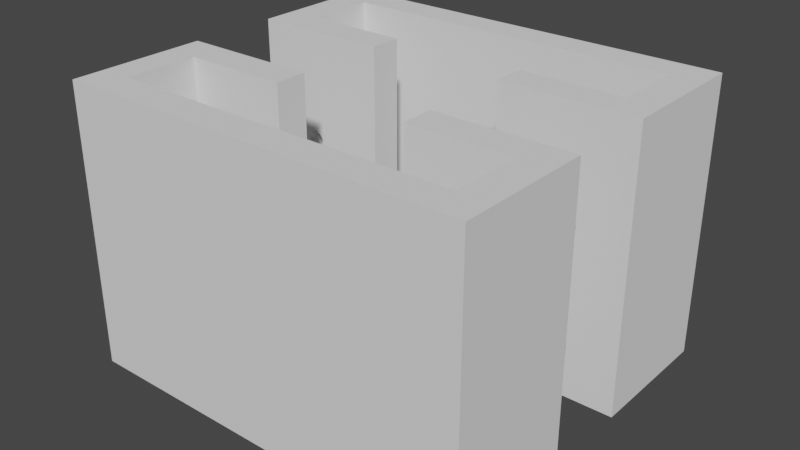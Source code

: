 # Source: electricmeasure-parts-front-brackets.blend  (saved by Blender 3.5.10; exported with 4.5.12 LTS)
import bpy
from mathutils import Matrix  # noqa: F401  (used for matrix-valued properties, if any)

bpy.ops.wm.read_factory_settings(use_empty=True)
scene = bpy.context.scene
scene.name = 'Scene'

# ---- collections
col_collection = bpy.data.collections.new('Collection'); scene.collection.children.link(col_collection)
col_collection_2 = bpy.data.collections.new('Collection 2'); scene.collection.children.link(col_collection_2)

# ---- world
world_world = bpy.data.worlds.new('World'); scene.world = world_world
world_world.use_nodes = True; world_world.node_tree.nodes.clear()
_N = world_world.node_tree.nodes; _L = world_world.node_tree.links
n0 = _N.new('ShaderNodeOutputWorld'); n0.name = 'World Output'; n0.location = (300, 300)
n1 = _N.new('ShaderNodeBackground'); n1.name = 'Background'; n1.location = (10, 300)
n1.inputs[0].default_value = (0.05088, 0.05088, 0.05088, 1.0)
_L.new(n1.outputs[0], n0.inputs[0])
n0.is_active_output = True
world_world.color = (0.05088, 0.05088, 0.05088)
world_world.use_sun_shadow = False
world_world.sun_shadow_jitter_overblur = 0.0

# ---- meshes
me_cube_004 = bpy.data.meshes.new('Cube.004')
me_cube_004.from_pydata([(-0.5, -0.5, -0.5), (-0.5, -0.5, 0.5), (-0.5, 0.5, -0.5), (-0.5, 0.5, 0.5), (0.5, -0.5, -0.5), (0.5, -0.5, 0.5), (0.5, 0.5, -0.5), (0.5, 0.5, 0.5), (0.4208, -0.2625, -0.5), (0.4208, 0.2625, -0.5), (-0.4208, -0.2625, -0.5), (-0.4208, 0.2625, -0.5), (-0.4208, -0.2625, 0.5), (-0.4208, 0.2625, 0.5), (0.4208, -0.2625, 0.5), (0.4208, 0.2625, 0.5), (-0.1667, -0.5, 0.5), (0.1667, -0.5, 0.5), (-0.1667, -0.5, -0.5), (0.1667, -0.5, -0.5), (-0.1667, -0.2625, -0.5), (0.1667, -0.2625, -0.5), (0.1667, -0.2625, 0.5), (-0.1667, -0.2625, 0.5), (-0.375, -0.5, -0.1061), (-0.3746, -0.5, -0.112), (-0.3746, -0.5, -0.1001), (-0.3715, -0.5, -0.1229), (-0.3734, -0.5, -0.09446), (-0.3734, -0.5, -0.1177), (-0.3715, -0.5, -0.08922), (-0.3657, -0.5, -0.1313), (-0.3689, -0.5, -0.08463), (-0.3582, -0.5, -0.07634), (-0.3582, -0.5, -0.1358), (-0.3621, -0.5, -0.07806), (-0.3621, -0.5, -0.1341), (-0.3657, -0.5, -0.08086), (-0.3689, -0.5, -0.1275), (-0.3501, -0.5, -0.1358), (-0.3501, -0.5, -0.07634), (-0.3426, -0.5, -0.1313), (-0.3426, -0.5, -0.08086), (-0.3462, -0.5, -0.1341), (-0.3462, -0.5, -0.07806), (-0.3368, -0.5, -0.1229), (-0.3368, -0.5, -0.08922), (-0.3333, -0.5, -0.1061), (-0.3337, -0.5, -0.1001), (-0.3337, -0.5, -0.112), (-0.3349, -0.5, -0.09446), (-0.3349, -0.5, -0.1177), (-0.3542, -0.5, -0.1364), (-0.3394, -0.5, -0.1275), (-0.3394, -0.5, -0.08463), (-0.3542, -0.5, -0.07576), (-0.375, -0.2625, -0.1061), (-0.3746, -0.2625, -0.112), (-0.3746, -0.2625, -0.1001), (-0.3734, -0.2625, -0.1177), (-0.3715, -0.2625, -0.08922), (-0.3715, -0.2625, -0.1229), (-0.3734, -0.2625, -0.09446), (-0.3689, -0.2625, -0.1275), (-0.3657, -0.2625, -0.08086), (-0.3582, -0.2625, -0.1358), (-0.3621, -0.2625, -0.1341), (-0.3582, -0.2625, -0.07634), (-0.3657, -0.2625, -0.1313), (-0.3621, -0.2625, -0.07806), (-0.3689, -0.2625, -0.08463), (-0.3501, -0.2625, -0.1358), (-0.3501, -0.2625, -0.07634), (-0.3426, -0.2625, -0.1313), (-0.3426, -0.2625, -0.08086), (-0.3462, -0.2625, -0.1341), (-0.3462, -0.2625, -0.07806), (-0.3368, -0.2625, -0.1229), (-0.3368, -0.2625, -0.08922), (-0.3333, -0.2625, -0.1061), (-0.3337, -0.2625, -0.1001), (-0.3337, -0.2625, -0.112), (-0.3349, -0.2625, -0.09446), (-0.3349, -0.2625, -0.1177), (-0.3394, -0.2625, -0.1275), (-0.3394, -0.2625, -0.08463), (-0.3542, -0.2625, -0.1364), (-0.3542, -0.2625, -0.07576), (0.3621, -0.5, -0.07806), (0.3715, -0.5, -0.08922), (0.3689, -0.5, -0.08463), (0.3657, -0.5, -0.08086), (0.3734, -0.5, -0.1177), (0.375, -0.5, -0.1061), (0.3746, -0.5, -0.1001), (0.3746, -0.5, -0.112), (0.3734, -0.5, -0.09446), (0.3337, -0.5, -0.112), (0.3333, -0.5, -0.1061), (0.3349, -0.5, -0.1177), (0.3337, -0.5, -0.1001), (0.3349, -0.5, -0.09446), (0.3368, -0.5, -0.08922), (0.3426, -0.5, -0.1313), (0.3426, -0.5, -0.08086), (0.3394, -0.5, -0.1275), (0.3394, -0.5, -0.08463), (0.3368, -0.5, -0.1229), (0.3542, -0.5, -0.1364), (0.3542, -0.5, -0.07576), (0.3501, -0.5, -0.1358), (0.3501, -0.5, -0.07634), (0.3621, -0.5, -0.1341), (0.3689, -0.5, -0.1275), (0.3715, -0.5, -0.1229), (0.3657, -0.5, -0.1313), (0.3582, -0.5, -0.1358), (0.3582, -0.5, -0.07634), (0.3462, -0.5, -0.1341), (0.3462, -0.5, -0.07806), (0.3333, -0.2625, -0.1061), (0.3337, -0.2625, -0.112), (0.3337, -0.2625, -0.1001), (0.3368, -0.2625, -0.1229), (0.3368, -0.2625, -0.08922), (0.3349, -0.2625, -0.1177), (0.3349, -0.2625, -0.09446), (0.3426, -0.2625, -0.1313), (0.3426, -0.2625, -0.08086), (0.3501, -0.2625, -0.1358), (0.3501, -0.2625, -0.07634), (0.3462, -0.2625, -0.1341), (0.3462, -0.2625, -0.07806), (0.3394, -0.2625, -0.1275), (0.3394, -0.2625, -0.08463), (0.3582, -0.2625, -0.1358), (0.3582, -0.2625, -0.07634), (0.3657, -0.2625, -0.1313), (0.3657, -0.2625, -0.08086), (0.3621, -0.2625, -0.1341), (0.3621, -0.2625, -0.07806), (0.3715, -0.2625, -0.1229), (0.3715, -0.2625, -0.08922), (0.375, -0.2625, -0.1061), (0.3746, -0.2625, -0.112), (0.3746, -0.2625, -0.1001), (0.3734, -0.2625, -0.1177), (0.3734, -0.2625, -0.09446), (0.3689, -0.2625, -0.1275), (0.3689, -0.2625, -0.08463), (0.3542, -0.2625, -0.07576), (0.3542, -0.2625, -0.1364), (-0.375, -0.5, 0.3182), (-0.3746, -0.5, 0.3123), (-0.3746, -0.5, 0.3241), (-0.3715, -0.5, 0.3013), (-0.3715, -0.5, 0.335), (-0.3734, -0.5, 0.3066), (-0.3734, -0.5, 0.3298), (-0.3657, -0.5, 0.293), (-0.3657, -0.5, 0.3434), (-0.3582, -0.5, 0.2885), (-0.3582, -0.5, 0.3479), (-0.3621, -0.5, 0.2902), (-0.3621, -0.5, 0.3462), (-0.3689, -0.5, 0.2968), (-0.3689, -0.5, 0.3396), (-0.3501, -0.5, 0.2885), (-0.3501, -0.5, 0.3479), (-0.3426, -0.5, 0.293), (-0.3426, -0.5, 0.3434), (-0.3462, -0.5, 0.2902), (-0.3462, -0.5, 0.3462), (-0.3368, -0.5, 0.3013), (-0.3368, -0.5, 0.335), (-0.3333, -0.5, 0.3182), (-0.3337, -0.5, 0.3123), (-0.3337, -0.5, 0.3241), (-0.3349, -0.5, 0.3066), (-0.3349, -0.5, 0.3298), (-0.3394, -0.5, 0.2968), (-0.3394, -0.5, 0.3396), (-0.3542, -0.5, 0.3485), (-0.3542, -0.5, 0.2879), (-0.3734, -0.2625, 0.3298), (-0.3746, -0.2625, 0.3241), (-0.3689, -0.2625, 0.2968), (-0.3689, -0.2625, 0.3396), (-0.3715, -0.2625, 0.335), (-0.3621, -0.2625, 0.2902), (-0.3621, -0.2625, 0.3462), (-0.3542, -0.2625, 0.2879), (-0.3542, -0.2625, 0.3485), (-0.3582, -0.2625, 0.2885), (-0.3582, -0.2625, 0.3479), (-0.3657, -0.2625, 0.293), (-0.3657, -0.2625, 0.3434), (-0.3462, -0.2625, 0.3462), (-0.3426, -0.2625, 0.293), (-0.3394, -0.2625, 0.3396), (-0.3462, -0.2625, 0.2902), (-0.3426, -0.2625, 0.3434), (-0.3368, -0.2625, 0.3013), (-0.3349, -0.2625, 0.3298), (-0.3333, -0.2625, 0.3182), (-0.3337, -0.2625, 0.3123), (-0.3337, -0.2625, 0.3241), (-0.3349, -0.2625, 0.3066), (-0.3368, -0.2625, 0.335), (-0.3501, -0.2625, 0.2885), (-0.3394, -0.2625, 0.2968), (-0.3501, -0.2625, 0.3479), (-0.375, -0.2625, 0.3182), (-0.3746, -0.2625, 0.3123), (-0.3734, -0.2625, 0.3066), (-0.3715, -0.2625, 0.3013), (0.3333, -0.5, 0.3182), (0.3337, -0.5, 0.3123), (0.3337, -0.5, 0.3241), (0.3368, -0.5, 0.3013), (0.3349, -0.5, 0.3298), (0.3349, -0.5, 0.3066), (0.3368, -0.5, 0.335), (0.3426, -0.5, 0.293), (0.3394, -0.5, 0.3396), (0.3501, -0.5, 0.3479), (0.3501, -0.5, 0.2885), (0.3462, -0.5, 0.3462), (0.3462, -0.5, 0.2902), (0.3426, -0.5, 0.3434), (0.3394, -0.5, 0.2968), (0.3582, -0.5, 0.2885), (0.3582, -0.5, 0.3479), (0.3657, -0.5, 0.293), (0.3657, -0.5, 0.3434), (0.3621, -0.5, 0.2902), (0.3621, -0.5, 0.3462), (0.3715, -0.5, 0.3013), (0.3715, -0.5, 0.335), (0.375, -0.5, 0.3182), (0.3746, -0.5, 0.3241), (0.3746, -0.5, 0.3123), (0.3734, -0.5, 0.3298), (0.3734, -0.5, 0.3066), (0.3689, -0.5, 0.3396), (0.3689, -0.5, 0.2968), (0.3542, -0.5, 0.3485), (0.3542, -0.5, 0.2879), (0.3333, -0.2625, 0.3182), (0.3337, -0.2625, 0.3123), (0.3337, -0.2625, 0.3241), (0.3368, -0.2625, 0.3013), (0.3368, -0.2625, 0.335), (0.3349, -0.2625, 0.3066), (0.3349, -0.2625, 0.3298), (0.3426, -0.2625, 0.293), (0.3426, -0.2625, 0.3434), (0.3501, -0.2625, 0.2885), (0.3462, -0.2625, 0.2902), (0.3501, -0.2625, 0.3479), (0.3394, -0.2625, 0.2968), (0.3462, -0.2625, 0.3462), (0.3394, -0.2625, 0.3396), (0.3582, -0.2625, 0.2885), (0.3582, -0.2625, 0.3479), (0.3657, -0.2625, 0.293), (0.3657, -0.2625, 0.3434), (0.3621, -0.2625, 0.2902), (0.3621, -0.2625, 0.3462), (0.3715, -0.2625, 0.3013), (0.3715, -0.2625, 0.335), (0.375, -0.2625, 0.3182), (0.3746, -0.2625, 0.3241), (0.3746, -0.2625, 0.3123), (0.3734, -0.2625, 0.3298), (0.3734, -0.2625, 0.3066), (0.3689, -0.2625, 0.3396), (0.3689, -0.2625, 0.2968), (0.3542, -0.2625, 0.3485), (0.3542, -0.2625, 0.2879)], [], [(0, 1, 3, 2), (2, 3, 7, 6), (6, 7, 5, 4), (52, 34, 0, 18, 43, 39), (166, 160, 1, 0, 34, 36, 31, 38, 27, 29, 25, 24, 26, 28, 30, 32, 37, 35, 33, 55, 40, 44, 42, 54, 46, 50, 48, 47, 49, 51, 45, 53, 41, 43, 18, 16, 170, 181, 174, 179, 177, 175, 176, 178, 173, 180, 169, 171, 167, 183, 161, 163, 159, 165, 155, 157, 153, 152, 154, 158, 156), (172, 170, 16, 1, 160, 164, 162, 182, 168), (229, 17, 19, 118, 103, 105, 107, 99, 97, 98, 100, 101, 102, 106, 104, 119, 111, 109, 117, 88, 91, 90, 89, 96, 94, 93, 95, 92, 114, 113, 115, 112, 116, 4, 5, 234, 244, 238, 242, 240, 239, 241, 243, 237, 245, 233, 235, 231, 247, 226, 228, 223, 230, 219, 221, 217, 216, 218, 220, 222, 224), (234, 5, 17, 229, 227, 225, 246, 232, 236), (110, 118, 19, 4, 116, 108), (10, 0, 2, 11), (9, 11, 2, 6, 4, 19, 21, 8), (10, 20, 18, 0), (14, 5, 7, 15), (13, 15, 7, 3, 1, 16, 23, 12), (5, 14, 22, 17), (12, 10, 11, 13), (13, 11, 9, 15), (9, 8, 14, 15), (192, 194, 12, 23, 201, 197, 211), (201, 23, 20, 75, 73, 84, 77, 83, 81, 79, 80, 82, 78, 85, 74, 76, 72, 87, 67, 69, 64, 70, 60, 62, 58, 56, 57, 59, 61, 63, 68, 66, 65, 10, 12, 194, 190, 196, 187, 188, 184, 185, 212, 213, 214, 215, 186, 195, 189, 193, 191, 209, 200, 198, 210, 202, 207, 205, 204, 206, 203, 208, 199), (71, 75, 20, 10, 65, 86), (256, 22, 14, 264, 278, 259, 261), (264, 14, 150, 130, 132, 128, 134, 124, 126, 122, 120, 121, 125, 123, 133, 127, 131, 129, 151, 135, 8, 21, 22, 256, 262, 252, 254, 250, 248, 249, 253, 251, 260, 255, 258, 257, 279, 263, 267, 265, 277, 269, 275, 273, 271, 272, 274, 270, 276, 266, 268), (150, 14, 8, 135, 139, 137, 148, 141, 146, 144, 143, 145, 147, 142, 149, 138, 140, 136), (23, 16, 18, 20), (21, 19, 17, 22), (40, 55, 87, 72), (44, 40, 72, 76), (42, 44, 76, 74), (42, 74, 85, 54), (54, 85, 78, 46), (46, 78, 82, 50), (50, 82, 80, 48), (48, 80, 79, 47), (47, 79, 81, 49), (49, 81, 83, 51), (51, 83, 77, 45), (45, 77, 84, 53), (53, 84, 73, 41), (75, 43, 41, 73), (71, 39, 43, 75), (86, 52, 39, 71), (65, 34, 52, 86), (66, 36, 34, 65), (68, 31, 36, 66), (38, 31, 68, 63), (27, 38, 63, 61), (29, 27, 61, 59), (25, 29, 59, 57), (24, 25, 57, 56), (26, 24, 56, 58), (28, 26, 58, 62), (30, 28, 62, 60), (32, 30, 60, 70), (37, 32, 70, 64), (35, 37, 64, 69), (33, 35, 69, 67), (55, 33, 67, 87), (117, 109, 150, 136), (88, 117, 136, 140), (91, 88, 140, 138), (91, 138, 149, 90), (90, 149, 142, 89), (89, 142, 147, 96), (96, 147, 145, 94), (94, 145, 143, 93), (93, 143, 144, 95), (95, 144, 146, 92), (92, 146, 141, 114), (114, 141, 148, 113), (113, 148, 137, 115), (139, 112, 115, 137), (135, 116, 112, 139), (151, 108, 116, 135), (129, 110, 108, 151), (131, 118, 110, 129), (127, 103, 118, 131), (105, 103, 127, 133), (107, 105, 133, 123), (99, 107, 123, 125), (97, 99, 125, 121), (98, 97, 121, 120), (100, 98, 120, 122), (101, 100, 122, 126), (102, 101, 126, 124), (106, 102, 124, 134), (104, 106, 134, 128), (119, 104, 128, 132), (111, 119, 132, 130), (109, 111, 130, 150), (168, 182, 192, 211), (172, 168, 211, 197), (170, 172, 197, 201), (170, 201, 199, 181), (181, 199, 208, 174), (174, 208, 203, 179), (179, 203, 206, 177), (177, 206, 204, 175), (175, 204, 205, 176), (176, 205, 207, 178), (178, 207, 202, 173), (173, 202, 210, 180), (180, 210, 198, 169), (200, 171, 169, 198), (209, 167, 171, 200), (191, 183, 167, 209), (193, 161, 183, 191), (189, 163, 161, 193), (195, 159, 163, 189), (165, 159, 195, 186), (155, 165, 186, 215), (157, 155, 215, 214), (153, 157, 214, 213), (152, 153, 213, 212), (154, 152, 212, 185), (158, 154, 185, 184), (156, 158, 184, 188), (166, 156, 188, 187), (160, 166, 187, 196), (164, 160, 196, 190), (162, 164, 190, 194), (182, 162, 194, 192), (232, 246, 278, 264), (236, 232, 264, 268), (234, 236, 268, 266), (234, 266, 276, 244), (244, 276, 270, 238), (238, 270, 274, 242), (242, 274, 272, 240), (240, 272, 271, 239), (239, 271, 273, 241), (241, 273, 275, 243), (243, 275, 269, 237), (237, 269, 277, 245), (245, 277, 265, 233), (267, 235, 233, 265), (263, 231, 235, 267), (279, 247, 231, 263), (257, 226, 247, 279), (258, 228, 226, 257), (255, 223, 228, 258), (230, 223, 255, 260), (219, 230, 260, 251), (221, 219, 251, 253), (217, 221, 253, 249), (216, 217, 249, 248), (218, 216, 248, 250), (220, 218, 250, 254), (222, 220, 254, 252), (224, 222, 252, 262), (229, 224, 262, 256), (227, 229, 256, 261), (225, 227, 261, 259), (246, 225, 259, 278)])
_uv = me_cube_004.uv_layers.new(name='UVMap')
_uv.uv.foreach_set('vector', [0.375, 0.0, 0.625, 0.0, 0.625, 0.25, 0.375, 0.25, 0.375, 0.25, 0.625, 0.25, 0.625, 0.5, 0.375, 0.5, 0.375, 0.5, 0.625, 0.5, 0.625, 0.75, 0.375, 0.75, 0.4659, 0.9635, 0.4661, 0.9646, 0.375, 1.0, 0.375, 0.9167, 0.4665, 0.9615, 0.4661, 0.9625, 0.5849, 0.9672, 0.5858, 0.9664, 0.625, 1.0, 0.375, 1.0, 0.4661, 0.9646, 0.4665, 0.9655, 0.4672, 0.9664, 0.4681, 0.9672, 0.4693, 0.9679, 0.4706, 0.9684, 0.472, 0.9686, 0.4735, 0.9687, 0.475, 0.9686, 0.4764, 0.9684, 0.4777, 0.9679, 0.4788, 0.9672, 0.4798, 0.9664, 0.4805, 0.9655, 0.4809, 0.9646, 0.4811, 0.9635, 0.4809, 0.9625, 0.4805, 0.9615, 0.4798, 0.9606, 0.4788, 0.9599, 0.4777, 0.9592, 0.4764, 0.9587, 0.475, 0.9584, 0.4735, 0.9583, 0.472, 0.9584, 0.4706, 0.9587, 0.4693, 0.9592, 0.4681, 0.9599, 0.4672, 0.9606, 0.4665, 0.9615, 0.375, 0.9167, 0.625, 0.9167, 0.5858, 0.9606, 0.5849, 0.9599, 0.5838, 0.9592, 0.5824, 0.9587, 0.581, 0.9584, 0.5795, 0.9583, 0.5781, 0.9584, 0.5766, 0.9587, 0.5753, 0.9592, 0.5742, 0.9599, 0.5732, 0.9606, 0.5725, 0.9615, 0.5721, 0.9625, 0.572, 0.9635, 0.5721, 0.9646, 0.5725, 0.9655, 0.5732, 0.9664, 0.5742, 0.9672, 0.5753, 0.9679, 0.5766, 0.9684, 0.5781, 0.9686, 0.5795, 0.9687, 0.581, 0.9687, 0.5824, 0.9684, 0.5838, 0.9679, 0.5865, 0.9615, 0.5858, 0.9606, 0.625, 0.9167, 0.625, 1.0, 0.5858, 0.9664, 0.5865, 0.9655, 0.587, 0.9646, 0.5871, 0.9635, 0.587, 0.9625, 0.5858, 0.7894, 0.625, 0.8333, 0.375, 0.8333, 0.4665, 0.7885, 0.4672, 0.7894, 0.4681, 0.7901, 0.4693, 0.7908, 0.4706, 0.7913, 0.472, 0.7916, 0.4735, 0.7917, 0.475, 0.7916, 0.4764, 0.7913, 0.4777, 0.7908, 0.4788, 0.7901, 0.4798, 0.7894, 0.4805, 0.7885, 0.4809, 0.7875, 0.4811, 0.7865, 0.4809, 0.7854, 0.4805, 0.7845, 0.4798, 0.7836, 0.4788, 0.7828, 0.4777, 0.7821, 0.4764, 0.7816, 0.475, 0.7813, 0.4735, 0.7812, 0.472, 0.7813, 0.4706, 0.7816, 0.4693, 0.7821, 0.4681, 0.7828, 0.4672, 0.7836, 0.4665, 0.7845, 0.4661, 0.7854, 0.375, 0.75, 0.625, 0.75, 0.5858, 0.7836, 0.5849, 0.7828, 0.5838, 0.7821, 0.5824, 0.7816, 0.581, 0.7814, 0.5795, 0.7812, 0.5781, 0.7814, 0.5766, 0.7816, 0.5753, 0.7821, 0.5742, 0.7828, 0.5732, 0.7836, 0.5725, 0.7845, 0.5721, 0.7854, 0.572, 0.7865, 0.5721, 0.7875, 0.5725, 0.7885, 0.5732, 0.7894, 0.5742, 0.7901, 0.5753, 0.7908, 0.5766, 0.7913, 0.5781, 0.7916, 0.5795, 0.7917, 0.581, 0.7916, 0.5824, 0.7913, 0.5838, 0.7908, 0.5849, 0.7901, 0.5858, 0.7836, 0.625, 0.75, 0.625, 0.8333, 0.5858, 0.7894, 0.5865, 0.7885, 0.587, 0.7875, 0.5871, 0.7865, 0.587, 0.7854, 0.5865, 0.7845, 0.4661, 0.7875, 0.4665, 0.7885, 0.375, 0.8333, 0.375, 0.75, 0.4661, 0.7854, 0.4659, 0.7865, 0.1448, 0.6906, 0.125, 0.75, 0.125, 0.5, 0.1448, 0.5594, 0.3552, 0.5594, 0.1448, 0.5594, 0.125, 0.5, 0.375, 0.5, 0.375, 0.75, 0.2917, 0.75, 0.2917, 0.6906, 0.3552, 0.6906, 0.1448, 0.6906, 0.2083, 0.6906, 0.2083, 0.75, 0.125, 0.75, 0.6448, 0.6906, 0.625, 0.75, 0.625, 0.5, 0.6448, 0.5594, 0.8552, 0.5594, 0.6448, 0.5594, 0.625, 0.5, 0.875, 0.5, 0.875, 0.75, 0.7917, 0.75, 0.7917, 0.6906, 0.8552, 0.6906, 0.625, 0.75, 0.6448, 0.6906, 0.7083, 0.6906, 0.7083, 0.75, 0.6146, 0.0, 0.3854, 0.0, 0.3854, 0.25, 0.6146, 0.25, 0.6146, 0.25, 0.3854, 0.25, 0.3854, 0.5, 0.6146, 0.5, 0.3854, 0.5, 0.3854, 0.75, 0.6146, 0.75, 0.6146, 0.5, 0.5799, 0.9802, 0.5797, 0.9814, 0.6146, 1.0, 0.6146, 0.9245, 0.5787, 0.9768, 0.5793, 0.9778, 0.5797, 0.979, 0.5787, 0.9768, 0.6146, 0.9245, 0.3854, 0.9245, 0.4693, 0.9778, 0.4699, 0.9768, 0.4708, 0.9758, 0.4718, 0.9751, 0.473, 0.9745, 0.4743, 0.9741, 0.4757, 0.974, 0.477, 0.9741, 0.4784, 0.9745, 0.4796, 0.9751, 0.4806, 0.9758, 0.4815, 0.9768, 0.4821, 0.9778, 0.4825, 0.979, 0.4826, 0.9802, 0.4825, 0.9814, 0.4821, 0.9826, 0.4815, 0.9836, 0.4806, 0.9846, 0.4796, 0.9853, 0.4784, 0.9859, 0.477, 0.9863, 0.4757, 0.9864, 0.4743, 0.9863, 0.473, 0.9859, 0.4718, 0.9853, 0.4708, 0.9846, 0.4699, 0.9836, 0.4693, 0.9826, 0.4689, 0.9814, 0.3854, 1.0, 0.6146, 1.0, 0.5797, 0.9814, 0.5793, 0.9826, 0.5787, 0.9836, 0.5778, 0.9846, 0.5768, 0.9853, 0.5756, 0.9859, 0.5743, 0.9863, 0.5729, 0.9864, 0.5716, 0.9863, 0.5703, 0.9859, 0.5691, 0.9853, 0.568, 0.9846, 0.5671, 0.9836, 0.5665, 0.9826, 0.5661, 0.9814, 0.566, 0.9802, 0.5661, 0.979, 0.5665, 0.9778, 0.5671, 0.9768, 0.568, 0.9758, 0.5691, 0.9751, 0.5703, 0.9745, 0.5716, 0.9741, 0.5729, 0.974, 0.5743, 0.9741, 0.5756, 0.9745, 0.5768, 0.9751, 0.5778, 0.9758, 0.4689, 0.979, 0.4693, 0.9778, 0.3854, 0.9245, 0.3854, 1.0, 0.4689, 0.9814, 0.4687, 0.9802, 0.5787, 0.7732, 0.6146, 0.8255, 0.6146, 0.75, 0.5797, 0.7686, 0.5799, 0.7698, 0.5797, 0.771, 0.5793, 0.7722, 0.5797, 0.7686, 0.6146, 0.75, 0.4826, 0.7698, 0.4825, 0.771, 0.4821, 0.7722, 0.4815, 0.7732, 0.4806, 0.7742, 0.4796, 0.7749, 0.4784, 0.7755, 0.477, 0.7759, 0.4757, 0.776, 0.4743, 0.7759, 0.473, 0.7755, 0.4718, 0.7749, 0.4708, 0.7742, 0.4699, 0.7732, 0.4693, 0.7722, 0.4689, 0.771, 0.4687, 0.7698, 0.4689, 0.7686, 0.3854, 0.75, 0.3854, 0.8255, 0.6146, 0.8255, 0.5787, 0.7732, 0.5778, 0.7742, 0.5768, 0.7749, 0.5756, 0.7755, 0.5743, 0.7759, 0.5729, 0.776, 0.5716, 0.7759, 0.5703, 0.7755, 0.5691, 0.7749, 0.568, 0.7742, 0.5671, 0.7732, 0.5665, 0.7722, 0.5661, 0.771, 0.566, 0.7698, 0.5661, 0.7686, 0.5665, 0.7674, 0.5671, 0.7664, 0.568, 0.7654, 0.5691, 0.7647, 0.5703, 0.7641, 0.5716, 0.7637, 0.5729, 0.7636, 0.5743, 0.7637, 0.5756, 0.7641, 0.5768, 0.7647, 0.5778, 0.7654, 0.5787, 0.7664, 0.5793, 0.7674, 0.4826, 0.7698, 0.6146, 0.75, 0.3854, 0.75, 0.4689, 0.7686, 0.4693, 0.7674, 0.4699, 0.7664, 0.4708, 0.7654, 0.4718, 0.7647, 0.473, 0.7641, 0.4743, 0.7637, 0.4757, 0.7636, 0.477, 0.7637, 0.4784, 0.7641, 0.4796, 0.7647, 0.4806, 0.7654, 0.4815, 0.7664, 0.4821, 0.7674, 0.4825, 0.7686, 0.6146, 0.1868, 0.6146, 0.07375, 0.3854, 0.07374, 0.3854, 0.1868, 0.3854, 0.5632, 0.3854, 0.6763, 0.6146, 0.6763, 0.6146, 0.5632, 0.9688, 0.8, 1.0, 0.8, 1.0, 0.705, 0.9688, 0.705, 0.9375, 0.8, 0.9688, 0.8, 0.9688, 0.705, 0.9375, 0.705, 0.9062, 0.8, 0.9375, 0.8, 0.9375, 0.705, 0.9062, 0.705, 0.9062, 0.8, 0.9062, 0.705, 0.875, 0.705, 0.875, 0.8, 0.875, 0.8, 0.875, 0.705, 0.8438, 0.705, 0.8438, 0.8, 0.8438, 0.8, 0.8438, 0.705, 0.8125, 0.705, 0.8125, 0.8, 0.8125, 0.8, 0.8125, 0.705, 0.7812, 0.705, 0.7812, 0.8, 0.7812, 0.8, 0.7812, 0.705, 0.75, 0.705, 0.75, 0.8, 0.75, 0.8, 0.75, 0.705, 0.7188, 0.705, 0.7188, 0.8, 0.7188, 0.8, 0.7188, 0.705, 0.6875, 0.705, 0.6875, 0.8, 0.6875, 0.8, 0.6875, 0.705, 0.6562, 0.705, 0.6562, 0.8, 0.6562, 0.8, 0.6562, 0.705, 0.625, 0.705, 0.625, 0.8, 0.625, 0.8, 0.625, 0.705, 0.5938, 0.705, 0.5938, 0.8, 0.5625, 0.705, 0.5625, 0.8, 0.5938, 0.8, 0.5938, 0.705, 0.5312, 0.705, 0.5312, 0.8, 0.5625, 0.8, 0.5625, 0.705, 0.5, 0.705, 0.5, 0.8, 0.5312, 0.8, 0.5312, 0.705, 0.4688, 0.705, 0.4688, 0.8, 0.5, 0.8, 0.5, 0.705, 0.4375, 0.705, 0.4375, 0.8, 0.4688, 0.8, 0.4688, 0.705, 0.4062, 0.705, 0.4062, 0.8, 0.4375, 0.8, 0.4375, 0.705, 0.375, 0.8, 0.4062, 0.8, 0.4062, 0.705, 0.375, 0.705, 0.3438, 0.8, 0.375, 0.8, 0.375, 0.705, 0.3438, 0.705, 0.3125, 0.8, 0.3438, 0.8, 0.3438, 0.705, 0.3125, 0.705, 0.2812, 0.8, 0.3125, 0.8, 0.3125, 0.705, 0.2812, 0.705, 0.25, 0.8, 0.2812, 0.8, 0.2812, 0.705, 0.25, 0.705, 0.2188, 0.8, 0.25, 0.8, 0.25, 0.705, 0.2188, 0.705, 0.1875, 0.8, 0.2188, 0.8, 0.2188, 0.705, 0.1875, 0.705, 0.1562, 0.8, 0.1875, 0.8, 0.1875, 0.705, 0.1562, 0.705, 0.125, 0.8, 0.1562, 0.8, 0.1562, 0.705, 0.125, 0.705, 0.09375, 0.8, 0.125, 0.8, 0.125, 0.705, 0.09375, 0.705, 0.0625, 0.8, 0.09375, 0.8, 0.09375, 0.705, 0.0625, 0.705, 0.03125, 0.8, 0.0625, 0.8, 0.0625, 0.705, 0.03125, 0.705, 0.0, 0.8, 0.03125, 0.8, 0.03125, 0.705, 0.0, 0.705, 0.9688, 0.8, 1.0, 0.8, 1.0, 0.705, 0.9688, 0.705, 0.9375, 0.8, 0.9688, 0.8, 0.9688, 0.705, 0.9375, 0.705, 0.9062, 0.8, 0.9375, 0.8, 0.9375, 0.705, 0.9062, 0.705, 0.9062, 0.8, 0.9062, 0.705, 0.875, 0.705, 0.875, 0.8, 0.875, 0.8, 0.875, 0.705, 0.8438, 0.705, 0.8438, 0.8, 0.8438, 0.8, 0.8438, 0.705, 0.8125, 0.705, 0.8125, 0.8, 0.8125, 0.8, 0.8125, 0.705, 0.7812, 0.705, 0.7812, 0.8, 0.7812, 0.8, 0.7812, 0.705, 0.75, 0.705, 0.75, 0.8, 0.75, 0.8, 0.75, 0.705, 0.7188, 0.705, 0.7188, 0.8, 0.7188, 0.8, 0.7188, 0.705, 0.6875, 0.705, 0.6875, 0.8, 0.6875, 0.8, 0.6875, 0.705, 0.6562, 0.705, 0.6562, 0.8, 0.6562, 0.8, 0.6562, 0.705, 0.625, 0.705, 0.625, 0.8, 0.625, 0.8, 0.625, 0.705, 0.5938, 0.705, 0.5938, 0.8, 0.5625, 0.705, 0.5625, 0.8, 0.5938, 0.8, 0.5938, 0.705, 0.5312, 0.705, 0.5312, 0.8, 0.5625, 0.8, 0.5625, 0.705, 0.5, 0.705, 0.5, 0.8, 0.5312, 0.8, 0.5312, 0.705, 0.4688, 0.705, 0.4688, 0.8, 0.5, 0.8, 0.5, 0.705, 0.4375, 0.705, 0.4375, 0.8, 0.4688, 0.8, 0.4688, 0.705, 0.4062, 0.705, 0.4062, 0.8, 0.4375, 0.8, 0.4375, 0.705, 0.375, 0.8, 0.4062, 0.8, 0.4062, 0.705, 0.375, 0.705, 0.3438, 0.8, 0.375, 0.8, 0.375, 0.705, 0.3438, 0.705, 0.3125, 0.8, 0.3438, 0.8, 0.3438, 0.705, 0.3125, 0.705, 0.2812, 0.8, 0.3125, 0.8, 0.3125, 0.705, 0.2812, 0.705, 0.25, 0.8, 0.2812, 0.8, 0.2812, 0.705, 0.25, 0.705, 0.2188, 0.8, 0.25, 0.8, 0.25, 0.705, 0.2188, 0.705, 0.1875, 0.8, 0.2188, 0.8, 0.2188, 0.705, 0.1875, 0.705, 0.1562, 0.8, 0.1875, 0.8, 0.1875, 0.705, 0.1562, 0.705, 0.125, 0.8, 0.1562, 0.8, 0.1562, 0.705, 0.125, 0.705, 0.09375, 0.8, 0.125, 0.8, 0.125, 0.705, 0.09375, 0.705, 0.0625, 0.8, 0.09375, 0.8, 0.09375, 0.705, 0.0625, 0.705, 0.03125, 0.8, 0.0625, 0.8, 0.0625, 0.705, 0.03125, 0.705, 0.0, 0.8, 0.03125, 0.8, 0.03125, 0.705, 0.0, 0.705, 0.9688, 0.8, 1.0, 0.8, 1.0, 0.705, 0.9688, 0.705, 0.9375, 0.8, 0.9688, 0.8, 0.9688, 0.705, 0.9375, 0.705, 0.9063, 0.8, 0.9375, 0.8, 0.9375, 0.705, 0.9062, 0.705, 0.9063, 0.8, 0.9062, 0.705, 0.875, 0.705, 0.875, 0.8, 0.875, 0.8, 0.875, 0.705, 0.8438, 0.705, 0.8438, 0.8, 0.8438, 0.8, 0.8438, 0.705, 0.8125, 0.705, 0.8125, 0.8, 0.8125, 0.8, 0.8125, 0.705, 0.7812, 0.705, 0.7812, 0.8, 0.7812, 0.8, 0.7812, 0.705, 0.75, 0.705, 0.75, 0.8, 0.75, 0.8, 0.75, 0.705, 0.7188, 0.705, 0.7188, 0.8, 0.7188, 0.8, 0.7188, 0.705, 0.6875, 0.705, 0.6875, 0.8, 0.6875, 0.8, 0.6875, 0.705, 0.6562, 0.705, 0.6562, 0.8, 0.6562, 0.8, 0.6562, 0.705, 0.625, 0.705, 0.625, 0.8, 0.625, 0.8, 0.625, 0.705, 0.5938, 0.705, 0.5938, 0.8, 0.5625, 0.705, 0.5625, 0.8, 0.5938, 0.8, 0.5938, 0.705, 0.5312, 0.705, 0.5312, 0.8, 0.5625, 0.8, 0.5625, 0.705, 0.5, 0.705, 0.5, 0.8, 0.5312, 0.8, 0.5312, 0.705, 0.4688, 0.705, 0.4688, 0.8, 0.5, 0.8, 0.5, 0.705, 0.4375, 0.705, 0.4375, 0.8, 0.4688, 0.8, 0.4688, 0.705, 0.4062, 0.705, 0.4062, 0.8, 0.4375, 0.8, 0.4375, 0.705, 0.375, 0.8, 0.4062, 0.8, 0.4062, 0.705, 0.375, 0.705, 0.3438, 0.8, 0.375, 0.8, 0.375, 0.705, 0.3438, 0.705, 0.3125, 0.8, 0.3438, 0.8, 0.3438, 0.705, 0.3125, 0.705, 0.2812, 0.8, 0.3125, 0.8, 0.3125, 0.705, 0.2812, 0.705, 0.25, 0.8, 0.2812, 0.8, 0.2812, 0.705, 0.25, 0.705, 0.2188, 0.8, 0.25, 0.8, 0.25, 0.705, 0.2188, 0.705, 0.1875, 0.8, 0.2188, 0.8, 0.2188, 0.705, 0.1875, 0.705, 0.1562, 0.8, 0.1875, 0.8, 0.1875, 0.705, 0.1562, 0.705, 0.125, 0.8, 0.1562, 0.8, 0.1562, 0.705, 0.125, 0.705, 0.09375, 0.8, 0.125, 0.8, 0.125, 0.705, 0.09375, 0.705, 0.0625, 0.8, 0.09375, 0.8, 0.09375, 0.705, 0.0625, 0.705, 0.03125, 0.8, 0.0625, 0.8, 0.0625, 0.705, 0.03125, 0.705, 0.0, 0.8, 0.03125, 0.8, 0.03125, 0.705, 0.0, 0.705, 0.9688, 0.8, 1.0, 0.8, 1.0, 0.705, 0.9688, 0.705, 0.9375, 0.8, 0.9688, 0.8, 0.9688, 0.705, 0.9375, 0.705, 0.9063, 0.8, 0.9375, 0.8, 0.9375, 0.705, 0.9062, 0.705, 0.9063, 0.8, 0.9062, 0.705, 0.875, 0.705, 0.875, 0.8, 0.875, 0.8, 0.875, 0.705, 0.8438, 0.705, 0.8438, 0.8, 0.8438, 0.8, 0.8438, 0.705, 0.8125, 0.705, 0.8125, 0.8, 0.8125, 0.8, 0.8125, 0.705, 0.7812, 0.705, 0.7812, 0.8, 0.7812, 0.8, 0.7812, 0.705, 0.75, 0.705, 0.75, 0.8, 0.75, 0.8, 0.75, 0.705, 0.7188, 0.705, 0.7188, 0.8, 0.7188, 0.8, 0.7188, 0.705, 0.6875, 0.705, 0.6875, 0.8, 0.6875, 0.8, 0.6875, 0.705, 0.6562, 0.705, 0.6562, 0.8, 0.6562, 0.8, 0.6562, 0.705, 0.625, 0.705, 0.625, 0.8, 0.625, 0.8, 0.625, 0.705, 0.5938, 0.705, 0.5938, 0.8, 0.5625, 0.705, 0.5625, 0.8, 0.5938, 0.8, 0.5938, 0.705, 0.5312, 0.705, 0.5312, 0.8, 0.5625, 0.8, 0.5625, 0.705, 0.5, 0.705, 0.5, 0.8, 0.5312, 0.8, 0.5312, 0.705, 0.4688, 0.705, 0.4688, 0.8, 0.5, 0.8, 0.5, 0.705, 0.4375, 0.705, 0.4375, 0.8, 0.4688, 0.8, 0.4688, 0.705, 0.4062, 0.705, 0.4062, 0.8, 0.4375, 0.8, 0.4375, 0.705, 0.375, 0.8, 0.4062, 0.8, 0.4062, 0.705, 0.375, 0.705, 0.3438, 0.8, 0.375, 0.8, 0.375, 0.705, 0.3438, 0.705, 0.3125, 0.8, 0.3438, 0.8, 0.3438, 0.705, 0.3125, 0.705, 0.2812, 0.8, 0.3125, 0.8, 0.3125, 0.705, 0.2812, 0.705, 0.25, 0.8, 0.2812, 0.8, 0.2812, 0.705, 0.25, 0.705, 0.2188, 0.8, 0.25, 0.8, 0.25, 0.705, 0.2188, 0.705, 0.1875, 0.8, 0.2188, 0.8, 0.2188, 0.705, 0.1875, 0.705, 0.1562, 0.8, 0.1875, 0.8, 0.1875, 0.705, 0.1562, 0.705, 0.125, 0.8, 0.1562, 0.8, 0.1562, 0.705, 0.125, 0.705, 0.09375, 0.8, 0.125, 0.8, 0.125, 0.705, 0.09375, 0.705, 0.0625, 0.8, 0.09375, 0.8, 0.09375, 0.705, 0.0625, 0.705, 0.03125, 0.8, 0.0625, 0.8, 0.0625, 0.705, 0.03125, 0.705, 0.0, 0.8, 0.03125, 0.8, 0.03125, 0.705, 0.0, 0.705])
me_cube_004.update()
me_cube_007 = bpy.data.meshes.new('Cube.007')
me_cube_007.from_pydata([(-0.5, -0.5, -0.5), (-0.5, -0.5, 0.5), (-0.5, 0.5, -0.5), (-0.5, 0.5, 0.5), (0.5, -0.5, -0.5), (0.5, -0.5, 0.5), (0.5, 0.5, -0.5), (0.5, 0.5, 0.5), (0.4208, -0.2625, -0.5), (0.4208, 0.2625, -0.5), (-0.4208, -0.2625, -0.5), (-0.4208, 0.2625, -0.5), (-0.4208, -0.2625, 0.5), (-0.4208, 0.2625, 0.5), (0.4208, -0.2625, 0.5), (0.4208, 0.2625, 0.5), (-0.1667, -0.5, 0.5), (0.1667, -0.5, 0.5), (-0.1667, -0.5, -0.5), (0.1667, -0.5, -0.5), (-0.1667, -0.2625, -0.5), (0.1667, -0.2625, -0.5), (0.1667, -0.2625, 0.5), (-0.1667, -0.2625, 0.5), (-0.375, -0.5, -0.1061), (-0.3746, -0.5, -0.112), (-0.3746, -0.5, -0.1001), (-0.3715, -0.5, -0.1229), (-0.3734, -0.5, -0.09446), (-0.3734, -0.5, -0.1177), (-0.3715, -0.5, -0.08922), (-0.3657, -0.5, -0.1313), (-0.3689, -0.5, -0.08463), (-0.3582, -0.5, -0.07634), (-0.3582, -0.5, -0.1358), (-0.3621, -0.5, -0.07806), (-0.3621, -0.5, -0.1341), (-0.3657, -0.5, -0.08086), (-0.3689, -0.5, -0.1275), (-0.3501, -0.5, -0.1358), (-0.3501, -0.5, -0.07634), (-0.3426, -0.5, -0.1313), (-0.3426, -0.5, -0.08086), (-0.3462, -0.5, -0.1341), (-0.3462, -0.5, -0.07806), (-0.3368, -0.5, -0.1229), (-0.3368, -0.5, -0.08922), (-0.3333, -0.5, -0.1061), (-0.3337, -0.5, -0.1001), (-0.3337, -0.5, -0.112), (-0.3349, -0.5, -0.09446), (-0.3349, -0.5, -0.1177), (-0.3542, -0.5, -0.1364), (-0.3394, -0.5, -0.1275), (-0.3394, -0.5, -0.08463), (-0.3542, -0.5, -0.07576), (-0.375, -0.2625, -0.1061), (-0.3746, -0.2625, -0.112), (-0.3746, -0.2625, -0.1001), (-0.3734, -0.2625, -0.1177), (-0.3715, -0.2625, -0.08922), (-0.3715, -0.2625, -0.1229), (-0.3734, -0.2625, -0.09446), (-0.3689, -0.2625, -0.1275), (-0.3657, -0.2625, -0.08086), (-0.3582, -0.2625, -0.1358), (-0.3621, -0.2625, -0.1341), (-0.3582, -0.2625, -0.07634), (-0.3657, -0.2625, -0.1313), (-0.3621, -0.2625, -0.07806), (-0.3689, -0.2625, -0.08463), (-0.3501, -0.2625, -0.1358), (-0.3501, -0.2625, -0.07634), (-0.3426, -0.2625, -0.1313), (-0.3426, -0.2625, -0.08086), (-0.3462, -0.2625, -0.1341), (-0.3462, -0.2625, -0.07806), (-0.3368, -0.2625, -0.1229), (-0.3368, -0.2625, -0.08922), (-0.3333, -0.2625, -0.1061), (-0.3337, -0.2625, -0.1001), (-0.3337, -0.2625, -0.112), (-0.3349, -0.2625, -0.09446), (-0.3349, -0.2625, -0.1177), (-0.3394, -0.2625, -0.1275), (-0.3394, -0.2625, -0.08463), (-0.3542, -0.2625, -0.1364), (-0.3542, -0.2625, -0.07576), (0.3621, -0.5, -0.07806), (0.3715, -0.5, -0.08922), (0.3689, -0.5, -0.08463), (0.3657, -0.5, -0.08086), (0.3734, -0.5, -0.1177), (0.375, -0.5, -0.1061), (0.3746, -0.5, -0.1001), (0.3746, -0.5, -0.112), (0.3734, -0.5, -0.09446), (0.3337, -0.5, -0.112), (0.3333, -0.5, -0.1061), (0.3349, -0.5, -0.1177), (0.3337, -0.5, -0.1001), (0.3349, -0.5, -0.09446), (0.3368, -0.5, -0.08922), (0.3426, -0.5, -0.1313), (0.3426, -0.5, -0.08086), (0.3394, -0.5, -0.1275), (0.3394, -0.5, -0.08463), (0.3368, -0.5, -0.1229), (0.3542, -0.5, -0.1364), (0.3542, -0.5, -0.07576), (0.3501, -0.5, -0.1358), (0.3501, -0.5, -0.07634), (0.3621, -0.5, -0.1341), (0.3689, -0.5, -0.1275), (0.3715, -0.5, -0.1229), (0.3657, -0.5, -0.1313), (0.3582, -0.5, -0.1358), (0.3582, -0.5, -0.07634), (0.3462, -0.5, -0.1341), (0.3462, -0.5, -0.07806), (0.3333, -0.2625, -0.1061), (0.3337, -0.2625, -0.112), (0.3337, -0.2625, -0.1001), (0.3368, -0.2625, -0.1229), (0.3368, -0.2625, -0.08922), (0.3349, -0.2625, -0.1177), (0.3349, -0.2625, -0.09446), (0.3426, -0.2625, -0.1313), (0.3426, -0.2625, -0.08086), (0.3501, -0.2625, -0.1358), (0.3501, -0.2625, -0.07634), (0.3462, -0.2625, -0.1341), (0.3462, -0.2625, -0.07806), (0.3394, -0.2625, -0.1275), (0.3394, -0.2625, -0.08463), (0.3582, -0.2625, -0.1358), (0.3582, -0.2625, -0.07634), (0.3657, -0.2625, -0.1313), (0.3657, -0.2625, -0.08086), (0.3621, -0.2625, -0.1341), (0.3621, -0.2625, -0.07806), (0.3715, -0.2625, -0.1229), (0.3715, -0.2625, -0.08922), (0.375, -0.2625, -0.1061), (0.3746, -0.2625, -0.112), (0.3746, -0.2625, -0.1001), (0.3734, -0.2625, -0.1177), (0.3734, -0.2625, -0.09446), (0.3689, -0.2625, -0.1275), (0.3689, -0.2625, -0.08463), (0.3542, -0.2625, -0.07576), (0.3542, -0.2625, -0.1364), (-0.375, -0.5, 0.3182), (-0.3746, -0.5, 0.3123), (-0.3746, -0.5, 0.3241), (-0.3715, -0.5, 0.3013), (-0.3715, -0.5, 0.335), (-0.3734, -0.5, 0.3066), (-0.3734, -0.5, 0.3298), (-0.3657, -0.5, 0.293), (-0.3657, -0.5, 0.3434), (-0.3582, -0.5, 0.2885), (-0.3582, -0.5, 0.3479), (-0.3621, -0.5, 0.2902), (-0.3621, -0.5, 0.3462), (-0.3689, -0.5, 0.2968), (-0.3689, -0.5, 0.3396), (-0.3501, -0.5, 0.2885), (-0.3501, -0.5, 0.3479), (-0.3426, -0.5, 0.293), (-0.3426, -0.5, 0.3434), (-0.3462, -0.5, 0.2902), (-0.3462, -0.5, 0.3462), (-0.3368, -0.5, 0.3013), (-0.3368, -0.5, 0.335), (-0.3333, -0.5, 0.3182), (-0.3337, -0.5, 0.3123), (-0.3337, -0.5, 0.3241), (-0.3349, -0.5, 0.3066), (-0.3349, -0.5, 0.3298), (-0.3394, -0.5, 0.2968), (-0.3394, -0.5, 0.3396), (-0.3542, -0.5, 0.3485), (-0.3542, -0.5, 0.2879), (-0.3734, -0.2625, 0.3298), (-0.3746, -0.2625, 0.3241), (-0.3689, -0.2625, 0.2968), (-0.3689, -0.2625, 0.3396), (-0.3715, -0.2625, 0.335), (-0.3621, -0.2625, 0.2902), (-0.3621, -0.2625, 0.3462), (-0.3542, -0.2625, 0.2879), (-0.3542, -0.2625, 0.3485), (-0.3582, -0.2625, 0.2885), (-0.3582, -0.2625, 0.3479), (-0.3657, -0.2625, 0.293), (-0.3657, -0.2625, 0.3434), (-0.3462, -0.2625, 0.3462), (-0.3426, -0.2625, 0.293), (-0.3394, -0.2625, 0.3396), (-0.3462, -0.2625, 0.2902), (-0.3426, -0.2625, 0.3434), (-0.3368, -0.2625, 0.3013), (-0.3349, -0.2625, 0.3298), (-0.3333, -0.2625, 0.3182), (-0.3337, -0.2625, 0.3123), (-0.3337, -0.2625, 0.3241), (-0.3349, -0.2625, 0.3066), (-0.3368, -0.2625, 0.335), (-0.3501, -0.2625, 0.2885), (-0.3394, -0.2625, 0.2968), (-0.3501, -0.2625, 0.3479), (-0.375, -0.2625, 0.3182), (-0.3746, -0.2625, 0.3123), (-0.3734, -0.2625, 0.3066), (-0.3715, -0.2625, 0.3013), (0.3333, -0.5, 0.3182), (0.3337, -0.5, 0.3123), (0.3337, -0.5, 0.3241), (0.3368, -0.5, 0.3013), (0.3349, -0.5, 0.3298), (0.3349, -0.5, 0.3066), (0.3368, -0.5, 0.335), (0.3426, -0.5, 0.293), (0.3394, -0.5, 0.3396), (0.3501, -0.5, 0.3479), (0.3501, -0.5, 0.2885), (0.3462, -0.5, 0.3462), (0.3462, -0.5, 0.2902), (0.3426, -0.5, 0.3434), (0.3394, -0.5, 0.2968), (0.3582, -0.5, 0.2885), (0.3582, -0.5, 0.3479), (0.3657, -0.5, 0.293), (0.3657, -0.5, 0.3434), (0.3621, -0.5, 0.2902), (0.3621, -0.5, 0.3462), (0.3715, -0.5, 0.3013), (0.3715, -0.5, 0.335), (0.375, -0.5, 0.3182), (0.3746, -0.5, 0.3241), (0.3746, -0.5, 0.3123), (0.3734, -0.5, 0.3298), (0.3734, -0.5, 0.3066), (0.3689, -0.5, 0.3396), (0.3689, -0.5, 0.2968), (0.3542, -0.5, 0.3485), (0.3542, -0.5, 0.2879), (0.3333, -0.2625, 0.3182), (0.3337, -0.2625, 0.3123), (0.3337, -0.2625, 0.3241), (0.3368, -0.2625, 0.3013), (0.3368, -0.2625, 0.335), (0.3349, -0.2625, 0.3066), (0.3349, -0.2625, 0.3298), (0.3426, -0.2625, 0.293), (0.3426, -0.2625, 0.3434), (0.3501, -0.2625, 0.2885), (0.3462, -0.2625, 0.2902), (0.3501, -0.2625, 0.3479), (0.3394, -0.2625, 0.2968), (0.3462, -0.2625, 0.3462), (0.3394, -0.2625, 0.3396), (0.3582, -0.2625, 0.2885), (0.3582, -0.2625, 0.3479), (0.3657, -0.2625, 0.293), (0.3657, -0.2625, 0.3434), (0.3621, -0.2625, 0.2902), (0.3621, -0.2625, 0.3462), (0.3715, -0.2625, 0.3013), (0.3715, -0.2625, 0.335), (0.375, -0.2625, 0.3182), (0.3746, -0.2625, 0.3241), (0.3746, -0.2625, 0.3123), (0.3734, -0.2625, 0.3298), (0.3734, -0.2625, 0.3066), (0.3689, -0.2625, 0.3396), (0.3689, -0.2625, 0.2968), (0.3542, -0.2625, 0.3485), (0.3542, -0.2625, 0.2879)], [], [(0, 1, 3, 2), (2, 3, 7, 6), (6, 7, 5, 4), (52, 34, 0, 18, 43, 39), (166, 160, 1, 0, 34, 36, 31, 38, 27, 29, 25, 24, 26, 28, 30, 32, 37, 35, 33, 55, 40, 44, 42, 54, 46, 50, 48, 47, 49, 51, 45, 53, 41, 43, 18, 16, 170, 181, 174, 179, 177, 175, 176, 178, 173, 180, 169, 171, 167, 183, 161, 163, 159, 165, 155, 157, 153, 152, 154, 158, 156), (172, 170, 16, 1, 160, 164, 162, 182, 168), (229, 17, 19, 118, 103, 105, 107, 99, 97, 98, 100, 101, 102, 106, 104, 119, 111, 109, 117, 88, 91, 90, 89, 96, 94, 93, 95, 92, 114, 113, 115, 112, 116, 4, 5, 234, 244, 238, 242, 240, 239, 241, 243, 237, 245, 233, 235, 231, 247, 226, 228, 223, 230, 219, 221, 217, 216, 218, 220, 222, 224), (234, 5, 17, 229, 227, 225, 246, 232, 236), (110, 118, 19, 4, 116, 108), (10, 0, 2, 11), (9, 11, 2, 6, 4, 19, 21, 8), (10, 20, 18, 0), (14, 5, 7, 15), (13, 15, 7, 3, 1, 16, 23, 12), (5, 14, 22, 17), (12, 10, 11, 13), (13, 11, 9, 15), (9, 8, 14, 15), (192, 194, 12, 23, 201, 197, 211), (201, 23, 20, 75, 73, 84, 77, 83, 81, 79, 80, 82, 78, 85, 74, 76, 72, 87, 67, 69, 64, 70, 60, 62, 58, 56, 57, 59, 61, 63, 68, 66, 65, 10, 12, 194, 190, 196, 187, 188, 184, 185, 212, 213, 214, 215, 186, 195, 189, 193, 191, 209, 200, 198, 210, 202, 207, 205, 204, 206, 203, 208, 199), (71, 75, 20, 10, 65, 86), (256, 22, 14, 264, 278, 259, 261), (264, 14, 150, 130, 132, 128, 134, 124, 126, 122, 120, 121, 125, 123, 133, 127, 131, 129, 151, 135, 8, 21, 22, 256, 262, 252, 254, 250, 248, 249, 253, 251, 260, 255, 258, 257, 279, 263, 267, 265, 277, 269, 275, 273, 271, 272, 274, 270, 276, 266, 268), (150, 14, 8, 135, 139, 137, 148, 141, 146, 144, 143, 145, 147, 142, 149, 138, 140, 136), (23, 16, 18, 20), (21, 19, 17, 22), (40, 55, 87, 72), (44, 40, 72, 76), (42, 44, 76, 74), (42, 74, 85, 54), (54, 85, 78, 46), (46, 78, 82, 50), (50, 82, 80, 48), (48, 80, 79, 47), (47, 79, 81, 49), (49, 81, 83, 51), (51, 83, 77, 45), (45, 77, 84, 53), (53, 84, 73, 41), (75, 43, 41, 73), (71, 39, 43, 75), (86, 52, 39, 71), (65, 34, 52, 86), (66, 36, 34, 65), (68, 31, 36, 66), (38, 31, 68, 63), (27, 38, 63, 61), (29, 27, 61, 59), (25, 29, 59, 57), (24, 25, 57, 56), (26, 24, 56, 58), (28, 26, 58, 62), (30, 28, 62, 60), (32, 30, 60, 70), (37, 32, 70, 64), (35, 37, 64, 69), (33, 35, 69, 67), (55, 33, 67, 87), (117, 109, 150, 136), (88, 117, 136, 140), (91, 88, 140, 138), (91, 138, 149, 90), (90, 149, 142, 89), (89, 142, 147, 96), (96, 147, 145, 94), (94, 145, 143, 93), (93, 143, 144, 95), (95, 144, 146, 92), (92, 146, 141, 114), (114, 141, 148, 113), (113, 148, 137, 115), (139, 112, 115, 137), (135, 116, 112, 139), (151, 108, 116, 135), (129, 110, 108, 151), (131, 118, 110, 129), (127, 103, 118, 131), (105, 103, 127, 133), (107, 105, 133, 123), (99, 107, 123, 125), (97, 99, 125, 121), (98, 97, 121, 120), (100, 98, 120, 122), (101, 100, 122, 126), (102, 101, 126, 124), (106, 102, 124, 134), (104, 106, 134, 128), (119, 104, 128, 132), (111, 119, 132, 130), (109, 111, 130, 150), (168, 182, 192, 211), (172, 168, 211, 197), (170, 172, 197, 201), (170, 201, 199, 181), (181, 199, 208, 174), (174, 208, 203, 179), (179, 203, 206, 177), (177, 206, 204, 175), (175, 204, 205, 176), (176, 205, 207, 178), (178, 207, 202, 173), (173, 202, 210, 180), (180, 210, 198, 169), (200, 171, 169, 198), (209, 167, 171, 200), (191, 183, 167, 209), (193, 161, 183, 191), (189, 163, 161, 193), (195, 159, 163, 189), (165, 159, 195, 186), (155, 165, 186, 215), (157, 155, 215, 214), (153, 157, 214, 213), (152, 153, 213, 212), (154, 152, 212, 185), (158, 154, 185, 184), (156, 158, 184, 188), (166, 156, 188, 187), (160, 166, 187, 196), (164, 160, 196, 190), (162, 164, 190, 194), (182, 162, 194, 192), (232, 246, 278, 264), (236, 232, 264, 268), (234, 236, 268, 266), (234, 266, 276, 244), (244, 276, 270, 238), (238, 270, 274, 242), (242, 274, 272, 240), (240, 272, 271, 239), (239, 271, 273, 241), (241, 273, 275, 243), (243, 275, 269, 237), (237, 269, 277, 245), (245, 277, 265, 233), (267, 235, 233, 265), (263, 231, 235, 267), (279, 247, 231, 263), (257, 226, 247, 279), (258, 228, 226, 257), (255, 223, 228, 258), (230, 223, 255, 260), (219, 230, 260, 251), (221, 219, 251, 253), (217, 221, 253, 249), (216, 217, 249, 248), (218, 216, 248, 250), (220, 218, 250, 254), (222, 220, 254, 252), (224, 222, 252, 262), (229, 224, 262, 256), (227, 229, 256, 261), (225, 227, 261, 259), (246, 225, 259, 278)])
_uv = me_cube_007.uv_layers.new(name='UVMap')
_uv.uv.foreach_set('vector', [0.375, 0.0, 0.625, 0.0, 0.625, 0.25, 0.375, 0.25, 0.375, 0.25, 0.625, 0.25, 0.625, 0.5, 0.375, 0.5, 0.375, 0.5, 0.625, 0.5, 0.625, 0.75, 0.375, 0.75, 0.4659, 0.9635, 0.4661, 0.9646, 0.375, 1.0, 0.375, 0.9167, 0.4665, 0.9615, 0.4661, 0.9625, 0.5849, 0.9672, 0.5858, 0.9664, 0.625, 1.0, 0.375, 1.0, 0.4661, 0.9646, 0.4665, 0.9655, 0.4672, 0.9664, 0.4681, 0.9672, 0.4693, 0.9679, 0.4706, 0.9684, 0.472, 0.9686, 0.4735, 0.9687, 0.475, 0.9686, 0.4764, 0.9684, 0.4777, 0.9679, 0.4788, 0.9672, 0.4798, 0.9664, 0.4805, 0.9655, 0.4809, 0.9646, 0.4811, 0.9635, 0.4809, 0.9625, 0.4805, 0.9615, 0.4798, 0.9606, 0.4788, 0.9599, 0.4777, 0.9592, 0.4764, 0.9587, 0.475, 0.9584, 0.4735, 0.9583, 0.472, 0.9584, 0.4706, 0.9587, 0.4693, 0.9592, 0.4681, 0.9599, 0.4672, 0.9606, 0.4665, 0.9615, 0.375, 0.9167, 0.625, 0.9167, 0.5858, 0.9606, 0.5849, 0.9599, 0.5838, 0.9592, 0.5824, 0.9587, 0.581, 0.9584, 0.5795, 0.9583, 0.5781, 0.9584, 0.5766, 0.9587, 0.5753, 0.9592, 0.5742, 0.9599, 0.5732, 0.9606, 0.5725, 0.9615, 0.5721, 0.9625, 0.572, 0.9635, 0.5721, 0.9646, 0.5725, 0.9655, 0.5732, 0.9664, 0.5742, 0.9672, 0.5753, 0.9679, 0.5766, 0.9684, 0.5781, 0.9686, 0.5795, 0.9687, 0.581, 0.9687, 0.5824, 0.9684, 0.5838, 0.9679, 0.5865, 0.9615, 0.5858, 0.9606, 0.625, 0.9167, 0.625, 1.0, 0.5858, 0.9664, 0.5865, 0.9655, 0.587, 0.9646, 0.5871, 0.9635, 0.587, 0.9625, 0.5858, 0.7894, 0.625, 0.8333, 0.375, 0.8333, 0.4665, 0.7885, 0.4672, 0.7894, 0.4681, 0.7901, 0.4693, 0.7908, 0.4706, 0.7913, 0.472, 0.7916, 0.4735, 0.7917, 0.475, 0.7916, 0.4764, 0.7913, 0.4777, 0.7908, 0.4788, 0.7901, 0.4798, 0.7894, 0.4805, 0.7885, 0.4809, 0.7875, 0.4811, 0.7865, 0.4809, 0.7854, 0.4805, 0.7845, 0.4798, 0.7836, 0.4788, 0.7828, 0.4777, 0.7821, 0.4764, 0.7816, 0.475, 0.7813, 0.4735, 0.7812, 0.472, 0.7813, 0.4706, 0.7816, 0.4693, 0.7821, 0.4681, 0.7828, 0.4672, 0.7836, 0.4665, 0.7845, 0.4661, 0.7854, 0.375, 0.75, 0.625, 0.75, 0.5858, 0.7836, 0.5849, 0.7828, 0.5838, 0.7821, 0.5824, 0.7816, 0.581, 0.7814, 0.5795, 0.7812, 0.5781, 0.7814, 0.5766, 0.7816, 0.5753, 0.7821, 0.5742, 0.7828, 0.5732, 0.7836, 0.5725, 0.7845, 0.5721, 0.7854, 0.572, 0.7865, 0.5721, 0.7875, 0.5725, 0.7885, 0.5732, 0.7894, 0.5742, 0.7901, 0.5753, 0.7908, 0.5766, 0.7913, 0.5781, 0.7916, 0.5795, 0.7917, 0.581, 0.7916, 0.5824, 0.7913, 0.5838, 0.7908, 0.5849, 0.7901, 0.5858, 0.7836, 0.625, 0.75, 0.625, 0.8333, 0.5858, 0.7894, 0.5865, 0.7885, 0.587, 0.7875, 0.5871, 0.7865, 0.587, 0.7854, 0.5865, 0.7845, 0.4661, 0.7875, 0.4665, 0.7885, 0.375, 0.8333, 0.375, 0.75, 0.4661, 0.7854, 0.4659, 0.7865, 0.1448, 0.6906, 0.125, 0.75, 0.125, 0.5, 0.1448, 0.5594, 0.3552, 0.5594, 0.1448, 0.5594, 0.125, 0.5, 0.375, 0.5, 0.375, 0.75, 0.2917, 0.75, 0.2917, 0.6906, 0.3552, 0.6906, 0.1448, 0.6906, 0.2083, 0.6906, 0.2083, 0.75, 0.125, 0.75, 0.6448, 0.6906, 0.625, 0.75, 0.625, 0.5, 0.6448, 0.5594, 0.8552, 0.5594, 0.6448, 0.5594, 0.625, 0.5, 0.875, 0.5, 0.875, 0.75, 0.7917, 0.75, 0.7917, 0.6906, 0.8552, 0.6906, 0.625, 0.75, 0.6448, 0.6906, 0.7083, 0.6906, 0.7083, 0.75, 0.6146, 0.0, 0.3854, 0.0, 0.3854, 0.25, 0.6146, 0.25, 0.6146, 0.25, 0.3854, 0.25, 0.3854, 0.5, 0.6146, 0.5, 0.3854, 0.5, 0.3854, 0.75, 0.6146, 0.75, 0.6146, 0.5, 0.5799, 0.9802, 0.5797, 0.9814, 0.6146, 1.0, 0.6146, 0.9245, 0.5787, 0.9768, 0.5793, 0.9778, 0.5797, 0.979, 0.5787, 0.9768, 0.6146, 0.9245, 0.3854, 0.9245, 0.4693, 0.9778, 0.4699, 0.9768, 0.4708, 0.9758, 0.4718, 0.9751, 0.473, 0.9745, 0.4743, 0.9741, 0.4757, 0.974, 0.477, 0.9741, 0.4784, 0.9745, 0.4796, 0.9751, 0.4806, 0.9758, 0.4815, 0.9768, 0.4821, 0.9778, 0.4825, 0.979, 0.4826, 0.9802, 0.4825, 0.9814, 0.4821, 0.9826, 0.4815, 0.9836, 0.4806, 0.9846, 0.4796, 0.9853, 0.4784, 0.9859, 0.477, 0.9863, 0.4757, 0.9864, 0.4743, 0.9863, 0.473, 0.9859, 0.4718, 0.9853, 0.4708, 0.9846, 0.4699, 0.9836, 0.4693, 0.9826, 0.4689, 0.9814, 0.3854, 1.0, 0.6146, 1.0, 0.5797, 0.9814, 0.5793, 0.9826, 0.5787, 0.9836, 0.5778, 0.9846, 0.5768, 0.9853, 0.5756, 0.9859, 0.5743, 0.9863, 0.5729, 0.9864, 0.5716, 0.9863, 0.5703, 0.9859, 0.5691, 0.9853, 0.568, 0.9846, 0.5671, 0.9836, 0.5665, 0.9826, 0.5661, 0.9814, 0.566, 0.9802, 0.5661, 0.979, 0.5665, 0.9778, 0.5671, 0.9768, 0.568, 0.9758, 0.5691, 0.9751, 0.5703, 0.9745, 0.5716, 0.9741, 0.5729, 0.974, 0.5743, 0.9741, 0.5756, 0.9745, 0.5768, 0.9751, 0.5778, 0.9758, 0.4689, 0.979, 0.4693, 0.9778, 0.3854, 0.9245, 0.3854, 1.0, 0.4689, 0.9814, 0.4687, 0.9802, 0.5787, 0.7732, 0.6146, 0.8255, 0.6146, 0.75, 0.5797, 0.7686, 0.5799, 0.7698, 0.5797, 0.771, 0.5793, 0.7722, 0.5797, 0.7686, 0.6146, 0.75, 0.4826, 0.7698, 0.4825, 0.771, 0.4821, 0.7722, 0.4815, 0.7732, 0.4806, 0.7742, 0.4796, 0.7749, 0.4784, 0.7755, 0.477, 0.7759, 0.4757, 0.776, 0.4743, 0.7759, 0.473, 0.7755, 0.4718, 0.7749, 0.4708, 0.7742, 0.4699, 0.7732, 0.4693, 0.7722, 0.4689, 0.771, 0.4687, 0.7698, 0.4689, 0.7686, 0.3854, 0.75, 0.3854, 0.8255, 0.6146, 0.8255, 0.5787, 0.7732, 0.5778, 0.7742, 0.5768, 0.7749, 0.5756, 0.7755, 0.5743, 0.7759, 0.5729, 0.776, 0.5716, 0.7759, 0.5703, 0.7755, 0.5691, 0.7749, 0.568, 0.7742, 0.5671, 0.7732, 0.5665, 0.7722, 0.5661, 0.771, 0.566, 0.7698, 0.5661, 0.7686, 0.5665, 0.7674, 0.5671, 0.7664, 0.568, 0.7654, 0.5691, 0.7647, 0.5703, 0.7641, 0.5716, 0.7637, 0.5729, 0.7636, 0.5743, 0.7637, 0.5756, 0.7641, 0.5768, 0.7647, 0.5778, 0.7654, 0.5787, 0.7664, 0.5793, 0.7674, 0.4826, 0.7698, 0.6146, 0.75, 0.3854, 0.75, 0.4689, 0.7686, 0.4693, 0.7674, 0.4699, 0.7664, 0.4708, 0.7654, 0.4718, 0.7647, 0.473, 0.7641, 0.4743, 0.7637, 0.4757, 0.7636, 0.477, 0.7637, 0.4784, 0.7641, 0.4796, 0.7647, 0.4806, 0.7654, 0.4815, 0.7664, 0.4821, 0.7674, 0.4825, 0.7686, 0.6146, 0.1868, 0.6146, 0.07375, 0.3854, 0.07374, 0.3854, 0.1868, 0.3854, 0.5632, 0.3854, 0.6763, 0.6146, 0.6763, 0.6146, 0.5632, 0.9688, 0.8, 1.0, 0.8, 1.0, 0.705, 0.9688, 0.705, 0.9375, 0.8, 0.9688, 0.8, 0.9688, 0.705, 0.9375, 0.705, 0.9062, 0.8, 0.9375, 0.8, 0.9375, 0.705, 0.9062, 0.705, 0.9062, 0.8, 0.9062, 0.705, 0.875, 0.705, 0.875, 0.8, 0.875, 0.8, 0.875, 0.705, 0.8438, 0.705, 0.8438, 0.8, 0.8438, 0.8, 0.8438, 0.705, 0.8125, 0.705, 0.8125, 0.8, 0.8125, 0.8, 0.8125, 0.705, 0.7812, 0.705, 0.7812, 0.8, 0.7812, 0.8, 0.7812, 0.705, 0.75, 0.705, 0.75, 0.8, 0.75, 0.8, 0.75, 0.705, 0.7188, 0.705, 0.7188, 0.8, 0.7188, 0.8, 0.7188, 0.705, 0.6875, 0.705, 0.6875, 0.8, 0.6875, 0.8, 0.6875, 0.705, 0.6562, 0.705, 0.6562, 0.8, 0.6562, 0.8, 0.6562, 0.705, 0.625, 0.705, 0.625, 0.8, 0.625, 0.8, 0.625, 0.705, 0.5938, 0.705, 0.5938, 0.8, 0.5625, 0.705, 0.5625, 0.8, 0.5938, 0.8, 0.5938, 0.705, 0.5312, 0.705, 0.5312, 0.8, 0.5625, 0.8, 0.5625, 0.705, 0.5, 0.705, 0.5, 0.8, 0.5312, 0.8, 0.5312, 0.705, 0.4688, 0.705, 0.4688, 0.8, 0.5, 0.8, 0.5, 0.705, 0.4375, 0.705, 0.4375, 0.8, 0.4688, 0.8, 0.4688, 0.705, 0.4062, 0.705, 0.4062, 0.8, 0.4375, 0.8, 0.4375, 0.705, 0.375, 0.8, 0.4062, 0.8, 0.4062, 0.705, 0.375, 0.705, 0.3438, 0.8, 0.375, 0.8, 0.375, 0.705, 0.3438, 0.705, 0.3125, 0.8, 0.3438, 0.8, 0.3438, 0.705, 0.3125, 0.705, 0.2812, 0.8, 0.3125, 0.8, 0.3125, 0.705, 0.2812, 0.705, 0.25, 0.8, 0.2812, 0.8, 0.2812, 0.705, 0.25, 0.705, 0.2188, 0.8, 0.25, 0.8, 0.25, 0.705, 0.2188, 0.705, 0.1875, 0.8, 0.2188, 0.8, 0.2188, 0.705, 0.1875, 0.705, 0.1562, 0.8, 0.1875, 0.8, 0.1875, 0.705, 0.1562, 0.705, 0.125, 0.8, 0.1562, 0.8, 0.1562, 0.705, 0.125, 0.705, 0.09375, 0.8, 0.125, 0.8, 0.125, 0.705, 0.09375, 0.705, 0.0625, 0.8, 0.09375, 0.8, 0.09375, 0.705, 0.0625, 0.705, 0.03125, 0.8, 0.0625, 0.8, 0.0625, 0.705, 0.03125, 0.705, 0.0, 0.8, 0.03125, 0.8, 0.03125, 0.705, 0.0, 0.705, 0.9688, 0.8, 1.0, 0.8, 1.0, 0.705, 0.9688, 0.705, 0.9375, 0.8, 0.9688, 0.8, 0.9688, 0.705, 0.9375, 0.705, 0.9062, 0.8, 0.9375, 0.8, 0.9375, 0.705, 0.9062, 0.705, 0.9062, 0.8, 0.9062, 0.705, 0.875, 0.705, 0.875, 0.8, 0.875, 0.8, 0.875, 0.705, 0.8438, 0.705, 0.8438, 0.8, 0.8438, 0.8, 0.8438, 0.705, 0.8125, 0.705, 0.8125, 0.8, 0.8125, 0.8, 0.8125, 0.705, 0.7812, 0.705, 0.7812, 0.8, 0.7812, 0.8, 0.7812, 0.705, 0.75, 0.705, 0.75, 0.8, 0.75, 0.8, 0.75, 0.705, 0.7188, 0.705, 0.7188, 0.8, 0.7188, 0.8, 0.7188, 0.705, 0.6875, 0.705, 0.6875, 0.8, 0.6875, 0.8, 0.6875, 0.705, 0.6562, 0.705, 0.6562, 0.8, 0.6562, 0.8, 0.6562, 0.705, 0.625, 0.705, 0.625, 0.8, 0.625, 0.8, 0.625, 0.705, 0.5938, 0.705, 0.5938, 0.8, 0.5625, 0.705, 0.5625, 0.8, 0.5938, 0.8, 0.5938, 0.705, 0.5312, 0.705, 0.5312, 0.8, 0.5625, 0.8, 0.5625, 0.705, 0.5, 0.705, 0.5, 0.8, 0.5312, 0.8, 0.5312, 0.705, 0.4688, 0.705, 0.4688, 0.8, 0.5, 0.8, 0.5, 0.705, 0.4375, 0.705, 0.4375, 0.8, 0.4688, 0.8, 0.4688, 0.705, 0.4062, 0.705, 0.4062, 0.8, 0.4375, 0.8, 0.4375, 0.705, 0.375, 0.8, 0.4062, 0.8, 0.4062, 0.705, 0.375, 0.705, 0.3438, 0.8, 0.375, 0.8, 0.375, 0.705, 0.3438, 0.705, 0.3125, 0.8, 0.3438, 0.8, 0.3438, 0.705, 0.3125, 0.705, 0.2812, 0.8, 0.3125, 0.8, 0.3125, 0.705, 0.2812, 0.705, 0.25, 0.8, 0.2812, 0.8, 0.2812, 0.705, 0.25, 0.705, 0.2188, 0.8, 0.25, 0.8, 0.25, 0.705, 0.2188, 0.705, 0.1875, 0.8, 0.2188, 0.8, 0.2188, 0.705, 0.1875, 0.705, 0.1562, 0.8, 0.1875, 0.8, 0.1875, 0.705, 0.1562, 0.705, 0.125, 0.8, 0.1562, 0.8, 0.1562, 0.705, 0.125, 0.705, 0.09375, 0.8, 0.125, 0.8, 0.125, 0.705, 0.09375, 0.705, 0.0625, 0.8, 0.09375, 0.8, 0.09375, 0.705, 0.0625, 0.705, 0.03125, 0.8, 0.0625, 0.8, 0.0625, 0.705, 0.03125, 0.705, 0.0, 0.8, 0.03125, 0.8, 0.03125, 0.705, 0.0, 0.705, 0.9688, 0.8, 1.0, 0.8, 1.0, 0.705, 0.9688, 0.705, 0.9375, 0.8, 0.9688, 0.8, 0.9688, 0.705, 0.9375, 0.705, 0.9063, 0.8, 0.9375, 0.8, 0.9375, 0.705, 0.9062, 0.705, 0.9063, 0.8, 0.9062, 0.705, 0.875, 0.705, 0.875, 0.8, 0.875, 0.8, 0.875, 0.705, 0.8438, 0.705, 0.8438, 0.8, 0.8438, 0.8, 0.8438, 0.705, 0.8125, 0.705, 0.8125, 0.8, 0.8125, 0.8, 0.8125, 0.705, 0.7812, 0.705, 0.7812, 0.8, 0.7812, 0.8, 0.7812, 0.705, 0.75, 0.705, 0.75, 0.8, 0.75, 0.8, 0.75, 0.705, 0.7188, 0.705, 0.7188, 0.8, 0.7188, 0.8, 0.7188, 0.705, 0.6875, 0.705, 0.6875, 0.8, 0.6875, 0.8, 0.6875, 0.705, 0.6562, 0.705, 0.6562, 0.8, 0.6562, 0.8, 0.6562, 0.705, 0.625, 0.705, 0.625, 0.8, 0.625, 0.8, 0.625, 0.705, 0.5938, 0.705, 0.5938, 0.8, 0.5625, 0.705, 0.5625, 0.8, 0.5938, 0.8, 0.5938, 0.705, 0.5312, 0.705, 0.5312, 0.8, 0.5625, 0.8, 0.5625, 0.705, 0.5, 0.705, 0.5, 0.8, 0.5312, 0.8, 0.5312, 0.705, 0.4688, 0.705, 0.4688, 0.8, 0.5, 0.8, 0.5, 0.705, 0.4375, 0.705, 0.4375, 0.8, 0.4688, 0.8, 0.4688, 0.705, 0.4062, 0.705, 0.4062, 0.8, 0.4375, 0.8, 0.4375, 0.705, 0.375, 0.8, 0.4062, 0.8, 0.4062, 0.705, 0.375, 0.705, 0.3438, 0.8, 0.375, 0.8, 0.375, 0.705, 0.3438, 0.705, 0.3125, 0.8, 0.3438, 0.8, 0.3438, 0.705, 0.3125, 0.705, 0.2812, 0.8, 0.3125, 0.8, 0.3125, 0.705, 0.2812, 0.705, 0.25, 0.8, 0.2812, 0.8, 0.2812, 0.705, 0.25, 0.705, 0.2188, 0.8, 0.25, 0.8, 0.25, 0.705, 0.2188, 0.705, 0.1875, 0.8, 0.2188, 0.8, 0.2188, 0.705, 0.1875, 0.705, 0.1562, 0.8, 0.1875, 0.8, 0.1875, 0.705, 0.1562, 0.705, 0.125, 0.8, 0.1562, 0.8, 0.1562, 0.705, 0.125, 0.705, 0.09375, 0.8, 0.125, 0.8, 0.125, 0.705, 0.09375, 0.705, 0.0625, 0.8, 0.09375, 0.8, 0.09375, 0.705, 0.0625, 0.705, 0.03125, 0.8, 0.0625, 0.8, 0.0625, 0.705, 0.03125, 0.705, 0.0, 0.8, 0.03125, 0.8, 0.03125, 0.705, 0.0, 0.705, 0.9688, 0.8, 1.0, 0.8, 1.0, 0.705, 0.9688, 0.705, 0.9375, 0.8, 0.9688, 0.8, 0.9688, 0.705, 0.9375, 0.705, 0.9063, 0.8, 0.9375, 0.8, 0.9375, 0.705, 0.9062, 0.705, 0.9063, 0.8, 0.9062, 0.705, 0.875, 0.705, 0.875, 0.8, 0.875, 0.8, 0.875, 0.705, 0.8438, 0.705, 0.8438, 0.8, 0.8438, 0.8, 0.8438, 0.705, 0.8125, 0.705, 0.8125, 0.8, 0.8125, 0.8, 0.8125, 0.705, 0.7812, 0.705, 0.7812, 0.8, 0.7812, 0.8, 0.7812, 0.705, 0.75, 0.705, 0.75, 0.8, 0.75, 0.8, 0.75, 0.705, 0.7188, 0.705, 0.7188, 0.8, 0.7188, 0.8, 0.7188, 0.705, 0.6875, 0.705, 0.6875, 0.8, 0.6875, 0.8, 0.6875, 0.705, 0.6562, 0.705, 0.6562, 0.8, 0.6562, 0.8, 0.6562, 0.705, 0.625, 0.705, 0.625, 0.8, 0.625, 0.8, 0.625, 0.705, 0.5938, 0.705, 0.5938, 0.8, 0.5625, 0.705, 0.5625, 0.8, 0.5938, 0.8, 0.5938, 0.705, 0.5312, 0.705, 0.5312, 0.8, 0.5625, 0.8, 0.5625, 0.705, 0.5, 0.705, 0.5, 0.8, 0.5312, 0.8, 0.5312, 0.705, 0.4688, 0.705, 0.4688, 0.8, 0.5, 0.8, 0.5, 0.705, 0.4375, 0.705, 0.4375, 0.8, 0.4688, 0.8, 0.4688, 0.705, 0.4062, 0.705, 0.4062, 0.8, 0.4375, 0.8, 0.4375, 0.705, 0.375, 0.8, 0.4062, 0.8, 0.4062, 0.705, 0.375, 0.705, 0.3438, 0.8, 0.375, 0.8, 0.375, 0.705, 0.3438, 0.705, 0.3125, 0.8, 0.3438, 0.8, 0.3438, 0.705, 0.3125, 0.705, 0.2812, 0.8, 0.3125, 0.8, 0.3125, 0.705, 0.2812, 0.705, 0.25, 0.8, 0.2812, 0.8, 0.2812, 0.705, 0.25, 0.705, 0.2188, 0.8, 0.25, 0.8, 0.25, 0.705, 0.2188, 0.705, 0.1875, 0.8, 0.2188, 0.8, 0.2188, 0.705, 0.1875, 0.705, 0.1562, 0.8, 0.1875, 0.8, 0.1875, 0.705, 0.1562, 0.705, 0.125, 0.8, 0.1562, 0.8, 0.1562, 0.705, 0.125, 0.705, 0.09375, 0.8, 0.125, 0.8, 0.125, 0.705, 0.09375, 0.705, 0.0625, 0.8, 0.09375, 0.8, 0.09375, 0.705, 0.0625, 0.705, 0.03125, 0.8, 0.0625, 0.8, 0.0625, 0.705, 0.03125, 0.705, 0.0, 0.8, 0.03125, 0.8, 0.03125, 0.705, 0.0, 0.705])
me_cube_007.update()

# ---- objects
ob_cube_012 = bpy.data.objects.new('Cube.012', me_cube_004)
ob_cube_008 = bpy.data.objects.new('Cube.008', me_cube_007)

# ---- transforms, parenting, visibility, modifiers, constraints
ob_cube_012.location = (0.6715, 6.292, 8.25)
ob_cube_012.scale = (24.0, 8.0, -16.5)
ob_cube_008.location = (0.6715, -6.989, 8.25)
ob_cube_008.rotation_euler = (0.0, -0.0, -3.142)
ob_cube_008.scale = (24.0, 8.0, -16.5)

# ---- collection membership
col_collection.objects.link(ob_cube_012)
col_collection.objects.link(ob_cube_008)

# ---- scene / render settings (as saved in the file)
scene.frame_start = 1; scene.frame_end = 250; scene.frame_set(1)
scene.render.engine = 'BLENDER_EEVEE_NEXT'
scene.cycles.sampling_pattern = 'TABULATED_SOBOL'
scene.view_settings.view_transform = 'Filmic'
bpy.context.view_layer.update()

# ---- added for rendering (the .blend has no active camera and no usable light): camera, sun
cam_auto = bpy.data.cameras.new('AutoCamera')
cam_auto.lens = 50.0
cam_auto.sensor_width = 36.0
cam_auto.clip_end = 1000.0
ob_auto_camera = bpy.data.objects.new('AutoCamera', cam_auto)
scene.collection.objects.link(ob_auto_camera)
ob_auto_camera.location = (34.0457, -40.3977, 34.9494)
ob_auto_camera.rotation_euler = (1.09748, -7.21219e-08, 0.694738)
scene.camera = ob_auto_camera
light_auto_sun = bpy.data.lights.new('AutoSun', 'SUN')
light_auto_sun.energy = 3.0
light_auto_sun.angle = 0.0523599
ob_auto_sun = bpy.data.objects.new('AutoSun', light_auto_sun)
scene.collection.objects.link(ob_auto_sun)
ob_auto_sun.rotation_euler = (0.872665, 0.174533, 0.523599)
bpy.context.view_layer.update()
